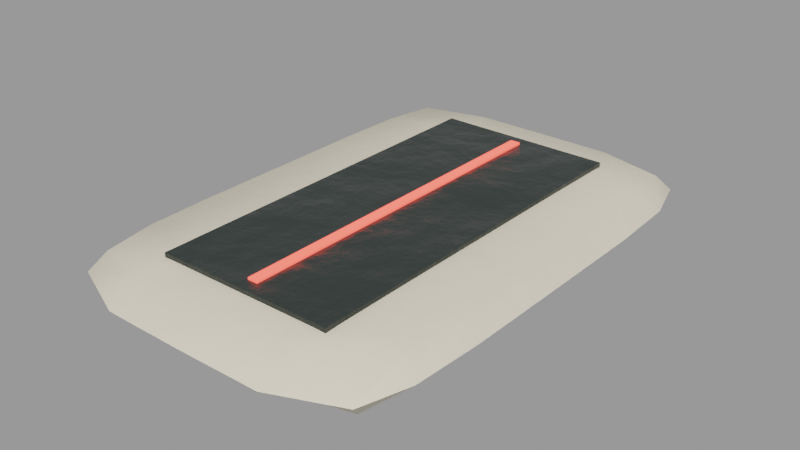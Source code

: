 # Source: counter_scanner.blend  (saved by Blender 3.4.6; exported with 4.5.12 LTS)
import bpy
from mathutils import Matrix  # noqa: F401  (used for matrix-valued properties, if any)

bpy.ops.wm.read_factory_settings(use_empty=True)
scene = bpy.context.scene
scene.name = 'Scene'

# ---- collections
col_scanner_an_der_theke = bpy.data.collections.new('Scanner an der Theke'); scene.collection.children.link(col_scanner_an_der_theke)

# ---- materials (node trees are filled in below, after node groups)
mat_plastic = bpy.data.materials.new('plastic')
mat_plastic.use_transparent_shadow = False
mat_glass_dark = bpy.data.materials.new('glass_dark')
mat_glass_dark.use_transparent_shadow = False
mat_led_red = bpy.data.materials.new('led_red')
mat_led_red.use_transparent_shadow = False

# ---- node groups
ng_auto_smooth = bpy.data.node_groups.new('Auto Smooth', 'GeometryNodeTree')
_s = ng_auto_smooth.interface.new_socket(name='Geometry', in_out='OUTPUT', socket_type='NodeSocketGeometry')
_s = ng_auto_smooth.interface.new_socket(name='Geometry', in_out='INPUT', socket_type='NodeSocketGeometry')
_s = ng_auto_smooth.interface.new_socket(name='Angle', in_out='INPUT', socket_type='NodeSocketFloat')
_s.subtype = 'ANGLE'
_s.min_value = 0.0
_s.max_value = 3.142
ng_auto_smooth.is_modifier = True
_N = ng_auto_smooth.nodes; _L = ng_auto_smooth.links
n0 = _N.new('NodeGroupOutput'); n0.name = 'Group Output'; n0.location = (480, -100)
n1 = _N.new('NodeGroupInput'); n1.name = 'Group Input'; n1.location = (-420, -300)
n2 = _N.new('NodeGroupInput'); n2.name = 'Group Input.001'; n2.location = (-60, -100)
n3 = _N.new('GeometryNodeSetShadeSmooth'); n3.name = 'Set Shade Smooth'; n3.location = (120, -100)
n3.domain = 'EDGE'
n4 = _N.new('GeometryNodeSetShadeSmooth'); n4.name = 'Set Shade Smooth.001'; n4.location = (300, -100)
n5 = _N.new('GeometryNodeInputMeshEdgeAngle'); n5.name = 'Edge Angle'; n5.location = (-420, -220)
n6 = _N.new('GeometryNodeInputEdgeSmooth'); n6.name = 'Is Edge Smooth'; n6.location = (-60, -160)
n7 = _N.new('GeometryNodeInputShadeSmooth'); n7.name = 'Is Face Smooth'; n7.location = (-240, -340)
n8 = _N.new('FunctionNodeBooleanMath'); n8.name = 'Boolean Math'; n8.location = (-60, -220)
n9 = _N.new('FunctionNodeCompare'); n9.name = 'Compare'; n9.location = (-240, -180)
n9.operation = 'LESS_EQUAL'
_L.new(n5.outputs[0], n9.inputs[0])
_L.new(n4.outputs[0], n0.inputs[0])
_L.new(n1.outputs[1], n9.inputs[1])
_L.new(n9.outputs[0], n8.inputs[0])
_L.new(n7.outputs[0], n8.inputs[1])
_L.new(n2.outputs[0], n3.inputs[0])
_L.new(n6.outputs[0], n3.inputs[1])
_L.new(n3.outputs[0], n4.inputs[0])
_L.new(n8.outputs[0], n3.inputs[2])
n0.is_active_output = True

# ---- material node trees
mat_plastic.use_nodes = True; mat_plastic.node_tree.nodes.clear()
_N = mat_plastic.node_tree.nodes; _L = mat_plastic.node_tree.links
n0 = _N.new('ShaderNodeBsdfPrincipled'); n0.name = 'Principled BSDF'; n0.location = (10, 300)
n0.distribution = 'GGX'
n0.subsurface_method = 'RANDOM_WALK_SKIN'
n0.inputs[2].default_value = 0.55
n0.inputs[3].default_value = 1.45
n0.inputs[13].default_value = 0.3
n0.inputs[27].default_value = (0.0, 0.0, 0.0, 1.0)
n0.inputs[28].default_value = 1.0
n1 = _N.new('ShaderNodeOutputMaterial'); n1.name = 'Material Output'; n1.location = (300, 300)
n2 = _N.new('ShaderNodeTexCoord'); n2.name = 'Texture Coordinate'; n2.location = (0, 0)
n3 = _N.new('ShaderNodeRGB'); n3.name = 'RGB'; n3.location = (0, 0)
n3.outputs[0].default_value = (0.8481, 0.7678, 0.6038, 1.0)
n4 = _N.new('ShaderNodeAttribute'); n4.name = 'Attribute'; n4.location = (0, 0)
n4.attribute_name = 'tint'
n5 = _N.new('ShaderNodeMixRGB'); n5.name = 'Mix (Legacy)'; n5.location = (0, 0)
n5.blend_type = 'MULTIPLY'
n5.inputs[0].default_value = 1.0
n6 = _N.new('ShaderNodeTexNoise'); n6.name = 'Noise Texture'; n6.location = (0, 0)
n6.inputs[2].default_value = 4.0
n6.inputs[3].default_value = 4.0
n7 = _N.new('ShaderNodeMapRange'); n7.name = 'Map Range'; n7.location = (0, 0)
n7.inputs[1].default_value = 0.3
n7.inputs[2].default_value = 0.7
n7.inputs[3].default_value = 0.97
n7.inputs[4].default_value = 1.03
n8 = _N.new('ShaderNodeHueSaturation'); n8.name = 'Hue Saturation Value'; n8.location = (0, 0)
n9 = _N.new('ShaderNodeTexNoise'); n9.name = 'Noise Texture.001'; n9.location = (0, 0)
n9.inputs[2].default_value = 6.0
n9.inputs[3].default_value = 8.0
n10 = _N.new('ShaderNodeBump'); n10.name = 'Bump'; n10.location = (0, 0)
n10.inputs[0].default_value = 0.25
n10.inputs[1].default_value = 0.02
n10.inputs[2].default_value = 1.0
_L.new(n0.outputs[0], n1.inputs[0])
_L.new(n3.outputs[0], n5.inputs[1])
_L.new(n4.outputs[0], n5.inputs[2])
_L.new(n2.outputs[3], n6.inputs[0])
_L.new(n6.outputs[0], n7.inputs[0])
_L.new(n5.outputs[0], n8.inputs[4])
_L.new(n7.outputs[0], n8.inputs[2])
_L.new(n2.outputs[3], n9.inputs[0])
_L.new(n8.outputs[0], n0.inputs[0])
_L.new(n9.outputs[0], n10.inputs[3])
_L.new(n10.outputs[0], n0.inputs[5])
n1.is_active_output = True
mat_glass_dark.use_nodes = True; mat_glass_dark.node_tree.nodes.clear()
_N = mat_glass_dark.node_tree.nodes; _L = mat_glass_dark.node_tree.links
n0 = _N.new('ShaderNodeBsdfPrincipled'); n0.name = 'Principled BSDF'; n0.location = (10, 300)
n0.distribution = 'GGX'
n0.subsurface_method = 'RANDOM_WALK_SKIN'
n0.inputs[2].default_value = 0.25
n0.inputs[3].default_value = 1.45
n0.inputs[13].default_value = 0.3
n0.inputs[27].default_value = (0.0, 0.0, 0.0, 1.0)
n0.inputs[28].default_value = 1.0
n1 = _N.new('ShaderNodeOutputMaterial'); n1.name = 'Material Output'; n1.location = (300, 300)
n2 = _N.new('ShaderNodeTexCoord'); n2.name = 'Texture Coordinate'; n2.location = (0, 0)
n3 = _N.new('ShaderNodeRGB'); n3.name = 'RGB'; n3.location = (0, 0)
n3.outputs[0].default_value = (0.02198, 0.03007, 0.02721, 1.0)
n4 = _N.new('ShaderNodeAttribute'); n4.name = 'Attribute'; n4.location = (0, 0)
n4.attribute_name = 'tint'
n5 = _N.new('ShaderNodeMixRGB'); n5.name = 'Mix (Legacy)'; n5.location = (0, 0)
n5.blend_type = 'MULTIPLY'
n5.inputs[0].default_value = 1.0
n6 = _N.new('ShaderNodeTexNoise'); n6.name = 'Noise Texture'; n6.location = (0, 0)
n6.inputs[2].default_value = 4.0
n6.inputs[3].default_value = 4.0
n7 = _N.new('ShaderNodeMapRange'); n7.name = 'Map Range'; n7.location = (0, 0)
n7.inputs[1].default_value = 0.3
n7.inputs[2].default_value = 0.7
n7.inputs[3].default_value = 0.99
n7.inputs[4].default_value = 1.01
n8 = _N.new('ShaderNodeHueSaturation'); n8.name = 'Hue Saturation Value'; n8.location = (0, 0)
n9 = _N.new('ShaderNodeTexNoise'); n9.name = 'Noise Texture.001'; n9.location = (0, 0)
n9.inputs[2].default_value = 25.0
n9.inputs[3].default_value = 8.0
n10 = _N.new('ShaderNodeBump'); n10.name = 'Bump'; n10.location = (0, 0)
n10.inputs[0].default_value = 0.25
n10.inputs[1].default_value = 0.02
n10.inputs[2].default_value = 1.0
_L.new(n0.outputs[0], n1.inputs[0])
_L.new(n3.outputs[0], n5.inputs[1])
_L.new(n4.outputs[0], n5.inputs[2])
_L.new(n2.outputs[3], n6.inputs[0])
_L.new(n6.outputs[0], n7.inputs[0])
_L.new(n5.outputs[0], n8.inputs[4])
_L.new(n7.outputs[0], n8.inputs[2])
_L.new(n2.outputs[3], n9.inputs[0])
_L.new(n8.outputs[0], n0.inputs[0])
_L.new(n9.outputs[0], n10.inputs[3])
_L.new(n10.outputs[0], n0.inputs[5])
n1.is_active_output = True
mat_led_red.use_nodes = True; mat_led_red.node_tree.nodes.clear()
_N = mat_led_red.node_tree.nodes; _L = mat_led_red.node_tree.links
n0 = _N.new('ShaderNodeBsdfPrincipled'); n0.name = 'Principled BSDF'; n0.location = (10, 300)
n0.distribution = 'GGX'
n0.subsurface_method = 'RANDOM_WALK_SKIN'
n0.inputs[2].default_value = 0.3
n0.inputs[3].default_value = 1.45
n0.inputs[13].default_value = 0.3
n0.inputs[28].default_value = 2.4
n1 = _N.new('ShaderNodeOutputMaterial'); n1.name = 'Material Output'; n1.location = (300, 300)
n2 = _N.new('ShaderNodeTexCoord'); n2.name = 'Texture Coordinate'; n2.location = (0, 0)
n3 = _N.new('ShaderNodeRGB'); n3.name = 'RGB'; n3.location = (0, 0)
n3.outputs[0].default_value = (0.89, 0.1005, 0.07324, 1.0)
n4 = _N.new('ShaderNodeAttribute'); n4.name = 'Attribute'; n4.location = (0, 0)
n4.attribute_name = 'tint'
n5 = _N.new('ShaderNodeMixRGB'); n5.name = 'Mix (Legacy)'; n5.location = (0, 0)
n5.blend_type = 'MULTIPLY'
n5.inputs[0].default_value = 1.0
n6 = _N.new('ShaderNodeTexNoise'); n6.name = 'Noise Texture'; n6.location = (0, 0)
n6.inputs[2].default_value = 4.0
n6.inputs[3].default_value = 4.0
n7 = _N.new('ShaderNodeMapRange'); n7.name = 'Map Range'; n7.location = (0, 0)
n7.inputs[1].default_value = 0.3
n7.inputs[2].default_value = 0.7
n7.inputs[3].default_value = 1.0
n8 = _N.new('ShaderNodeHueSaturation'); n8.name = 'Hue Saturation Value'; n8.location = (0, 0)
n9 = _N.new('ShaderNodeTexNoise'); n9.name = 'Noise Texture.001'; n9.location = (0, 0)
n9.inputs[2].default_value = 25.0
n9.inputs[3].default_value = 8.0
n10 = _N.new('ShaderNodeBump'); n10.name = 'Bump'; n10.location = (0, 0)
n10.inputs[0].default_value = 0.25
n10.inputs[1].default_value = 0.02
n10.inputs[2].default_value = 1.0
n11 = _N.new('ShaderNodeRGB'); n11.name = 'RGB.001'; n11.location = (0, 0)
n11.outputs[0].default_value = (1.0, 0.07324, 0.05088, 1.0)
_L.new(n0.outputs[0], n1.inputs[0])
_L.new(n3.outputs[0], n5.inputs[1])
_L.new(n4.outputs[0], n5.inputs[2])
_L.new(n2.outputs[3], n6.inputs[0])
_L.new(n6.outputs[0], n7.inputs[0])
_L.new(n5.outputs[0], n8.inputs[4])
_L.new(n7.outputs[0], n8.inputs[2])
_L.new(n2.outputs[3], n9.inputs[0])
_L.new(n8.outputs[0], n0.inputs[0])
_L.new(n9.outputs[0], n10.inputs[3])
_L.new(n10.outputs[0], n0.inputs[5])
_L.new(n11.outputs[0], n0.inputs[27])
n1.is_active_output = True

# ---- meshes
me_scanner = bpy.data.meshes.new('Scanner')
me_scanner.from_pydata([(-0.05411, -0.08329, 0.001303), (-0.0573, -0.06298, 0.0009139), (-0.06367, -0.06996, 0.007969), (-0.0579, -0.0891, 0.007968), (0.0542, -0.08339, 0.001304), (0.05799, -0.0892, 0.007972), (0.06373, -0.07008, 0.007968), (0.05735, -0.06308, 0.00091), (-0.05731, -0.06295, 0.01503), (-0.05412, -0.08327, 0.01464), (0.05419, -0.08337, 0.01464), (0.05734, -0.06307, 0.01502), (-0.05792, -0.03819, 0.0008436), (-0.06497, -0.04282, 0.007971), (0.06497, -0.04294, 0.00796), (0.05791, -0.0383, 0.0008306), (-0.05793, -0.03816, 0.0151), (0.0579, -0.03828, 0.01509), (-0.05798, -0.01276, 0.0008427), (-0.06507, -0.0143, 0.007975), (0.065, -0.01442, 0.007949), (0.05791, -0.01287, 0.0008176), (-0.05798, -0.01273, 0.0151), (0.0579, -0.01284, 0.01508), (-0.058, 0.01269, 0.0008458), (-0.06509, 0.01427, 0.007978), (0.06497, 0.01415, 0.007936), (0.05788, 0.01258, 0.0008063), (-0.058, 0.01272, 0.0151), (0.05787, 0.01261, 0.01507), (-0.05798, 0.03812, 0.0008529), (-0.06504, 0.04279, 0.007982), (0.06488, 0.04268, 0.00792), (0.05783, 0.03802, 0.0007976), (-0.05799, 0.03815, 0.0151), (0.05782, 0.03805, 0.01505), (-0.0574, 0.06291, 0.0009286), (-0.06377, 0.06993, 0.007986), (0.06359, 0.06982, 0.007904), (0.05722, 0.06281, 0.0008573), (-0.05741, 0.06294, 0.01503), (0.05721, 0.06284, 0.01496), (-0.05424, 0.08322, 0.001319), (-0.05802, 0.08906, 0.007984), (0.05782, 0.08896, 0.007896), (0.05404, 0.08313, 0.001238), (-0.05424, 0.08325, 0.01464), (0.05404, 0.08316, 0.01456), (-0.03239, -0.09977, 0.007974), (-0.02889, -0.08901, 0.0008499), (-0.02904, 0.08891, 0.0008395), (-0.03254, 0.09969, 0.007959), (-0.0289, -0.089, 0.0151), (-0.02904, 0.08894, 0.01507), (4.998e-05, -0.1001, 0.007977), (4.629e-05, -0.08916, 0.0008424), (-0.0001144, 0.089, 0.0008048), (-0.0001164, 0.09993, 0.007929), (3.741e-05, -0.08914, 0.01511), (-0.0001169, 0.08903, 0.01506), (0.03249, -0.09983, 0.007976), (0.02898, -0.08907, 0.0008504), (0.02881, 0.08886, 0.0007927), (0.03231, 0.09964, 0.007904), (0.02897, -0.08905, 0.0151), (0.02881, 0.08889, 0.01503), (-0.03175, -0.06984, 0.0001489), (-0.03176, -0.06982, 0.0158), (-0.03241, -0.04275, -6.343e-06), (-0.03242, -0.04272, 0.01595), (-0.03248, -0.0143, -1.607e-05), (-0.03249, -0.01427, 0.01595), (-0.0325, 0.01419, -1.768e-05), (-0.03251, 0.01422, 0.01595), (-0.03249, 0.04264, -1.075e-05), (-0.0325, 0.04267, 0.01593), (-0.03188, 0.06974, 0.0001423), (-0.03188, 0.06977, 0.01578), (2.879e-05, -0.07003, 0.0001312), (1.877e-05, -0.07001, 0.01581), (-6.361e-06, -0.04289, -3.023e-05), (-1.623e-05, -0.04286, 0.01596), (-4.241e-05, -0.01437, -4.462e-05), (-5.153e-05, -0.01434, 0.01596), (-7.227e-05, 0.0142, -5.144e-05), (-8.014e-05, 0.01423, 0.01595), (-9.482e-05, 0.04272, -5.009e-05), (-0.000101, 0.04276, 0.01594), (-0.000109, 0.06987, 0.0001002), (-0.0001131, 0.0699, 0.01577), (0.03181, -0.0699, 0.0001469), (0.0318, -0.06988, 0.01579), (0.0324, -0.04281, -1.372e-05), (0.03239, -0.04279, 0.01594), (0.0324, -0.01436, -3.077e-05), (0.03239, -0.01434, 0.01594), (0.03237, 0.01413, -4.132e-05), (0.03236, 0.01416, 0.01592), (0.03231, 0.04258, -4.466e-05), (0.0323, 0.04262, 0.0159), (0.03167, 0.06968, 9.851e-05), (0.03166, 0.06971, 0.01574)], [], [(0, 3, 2, 1), (4, 7, 6, 5), (3, 9, 8, 2), (5, 6, 11, 10), (1, 2, 13, 12), (7, 15, 14, 6), (2, 8, 16, 13), (6, 14, 17, 11), (12, 13, 19, 18), (15, 21, 20, 14), (13, 16, 22, 19), (14, 20, 23, 17), (18, 19, 25, 24), (21, 27, 26, 20), (19, 22, 28, 25), (20, 26, 29, 23), (24, 25, 31, 30), (27, 33, 32, 26), (25, 28, 34, 31), (26, 32, 35, 29), (30, 31, 37, 36), (33, 39, 38, 32), (31, 34, 40, 37), (32, 38, 41, 35), (36, 37, 43, 42), (39, 45, 44, 38), (37, 40, 46, 43), (38, 44, 47, 41), (0, 49, 48, 3), (42, 43, 51, 50), (3, 48, 52, 9), (43, 46, 53, 51), (49, 55, 54, 48), (50, 51, 57, 56), (48, 54, 58, 52), (51, 53, 59, 57), (55, 61, 60, 54), (56, 57, 63, 62), (54, 60, 64, 58), (57, 59, 65, 63), (61, 4, 5, 60), (62, 63, 44, 45), (60, 5, 10, 64), (63, 65, 47, 44), (0, 1, 66, 49), (9, 52, 67, 8), (1, 12, 68, 66), (8, 67, 69, 16), (12, 18, 70, 68), (16, 69, 71, 22), (18, 24, 72, 70), (22, 71, 73, 28), (24, 30, 74, 72), (28, 73, 75, 34), (30, 36, 76, 74), (34, 75, 77, 40), (36, 42, 50, 76), (40, 77, 53, 46), (49, 66, 78, 55), (52, 58, 79, 67), (66, 68, 80, 78), (67, 79, 81, 69), (68, 70, 82, 80), (69, 81, 83, 71), (70, 72, 84, 82), (71, 83, 85, 73), (72, 74, 86, 84), (73, 85, 87, 75), (74, 76, 88, 86), (75, 87, 89, 77), (76, 50, 56, 88), (77, 89, 59, 53), (55, 78, 90, 61), (58, 64, 91, 79), (78, 80, 92, 90), (79, 91, 93, 81), (80, 82, 94, 92), (81, 93, 95, 83), (82, 84, 96, 94), (83, 95, 97, 85), (84, 86, 98, 96), (85, 97, 99, 87), (86, 88, 100, 98), (87, 99, 101, 89), (88, 56, 62, 100), (89, 101, 65, 59), (61, 90, 7, 4), (64, 10, 11, 91), (90, 92, 15, 7), (91, 11, 17, 93), (92, 94, 21, 15), (93, 17, 23, 95), (94, 96, 27, 21), (95, 23, 29, 97), (96, 98, 33, 27), (97, 29, 35, 99), (98, 100, 39, 33), (99, 35, 41, 101), (100, 62, 45, 39), (101, 41, 47, 65)])
me_scanner.polygons.foreach_set('use_smooth', [True] * 100)
_ca = me_scanner.color_attributes.new('tint', 'FLOAT_COLOR', 'POINT')
_ca.data.foreach_set('color', [1.011, 0.9971, 0.9827, 1.0, 1.011, 0.9971, 0.9827, 1.0, 1.011, 0.9971, 0.9827, 1.0, 1.011, 0.9971, 0.9827, 1.0, 1.011, 0.9971, 0.9827, 1.0, 1.011, 0.9971, 0.9827, 1.0, 1.011, 0.9971, 0.9827, 1.0, 1.011, 0.9971, 0.9827, 1.0, 1.011, 0.9971, 0.9827, 1.0, 1.011, 0.9971, 0.9827, 1.0, 1.011, 0.9971, 0.9827, 1.0, 1.011, 0.9971, 0.9827, 1.0, 1.011, 0.9971, 0.9827, 1.0, 1.011, 0.9971, 0.9827, 1.0, 1.011, 0.9971, 0.9827, 1.0, 1.011, 0.9971, 0.9827, 1.0, 1.011, 0.9971, 0.9827, 1.0, 1.011, 0.9971, 0.9827, 1.0, 1.011, 0.9971, 0.9827, 1.0, 1.011, 0.9971, 0.9827, 1.0, 1.011, 0.9971, 0.9827, 1.0, 1.011, 0.9971, 0.9827, 1.0, 1.011, 0.9971, 0.9827, 1.0, 1.011, 0.9971, 0.9827, 1.0, 1.011, 0.9971, 0.9827, 1.0, 1.011, 0.9971, 0.9827, 1.0, 1.011, 0.9971, 0.9827, 1.0, 1.011, 0.9971, 0.9827, 1.0, 1.011, 0.9971, 0.9827, 1.0, 1.011, 0.9971, 0.9827, 1.0, 1.011, 0.9971, 0.9827, 1.0, 1.011, 0.9971, 0.9827, 1.0, 1.011, 0.9971, 0.9827, 1.0, 1.011, 0.9971, 0.9827, 1.0, 1.011, 0.9971, 0.9827, 1.0, 1.011, 0.9971, 0.9827, 1.0, 1.011, 0.9971, 0.9827, 1.0, 1.011, 0.9971, 0.9827, 1.0, 1.011, 0.9971, 0.9827, 1.0, 1.011, 0.9971, 0.9827, 1.0, 1.011, 0.9971, 0.9827, 1.0, 1.011, 0.9971, 0.9827, 1.0, 1.011, 0.9971, 0.9827, 1.0, 1.011, 0.9971, 0.9827, 1.0, 1.011, 0.9971, 0.9827, 1.0, 1.011, 0.9971, 0.9827, 1.0, 1.011, 0.9971, 0.9827, 1.0, 1.011, 0.9971, 0.9827, 1.0, 1.011, 0.9971, 0.9827, 1.0, 1.011, 0.9971, 0.9827, 1.0, 1.011, 0.9971, 0.9827, 1.0, 1.011, 0.9971, 0.9827, 1.0, 1.011, 0.9971, 0.9827, 1.0, 1.011, 0.9971, 0.9827, 1.0, 1.011, 0.9971, 0.9827, 1.0, 1.011, 0.9971, 0.9827, 1.0, 1.011, 0.9971, 0.9827, 1.0, 1.011, 0.9971, 0.9827, 1.0, 1.011, 0.9971, 0.9827, 1.0, 1.011, 0.9971, 0.9827, 1.0, 1.011, 0.9971, 0.9827, 1.0, 1.011, 0.9971, 0.9827, 1.0, 1.011, 0.9971, 0.9827, 1.0, 1.011, 0.9971, 0.9827, 1.0, 1.011, 0.9971, 0.9827, 1.0, 1.011, 0.9971, 0.9827, 1.0, 1.011, 0.9971, 0.9827, 1.0, 1.011, 0.9971, 0.9827, 1.0, 1.011, 0.9971, 0.9827, 1.0, 1.011, 0.9971, 0.9827, 1.0, 1.011, 0.9971, 0.9827, 1.0, 1.011, 0.9971, 0.9827, 1.0, 1.011, 0.9971, 0.9827, 1.0, 1.011, 0.9971, 0.9827, 1.0, 1.011, 0.9971, 0.9827, 1.0, 1.011, 0.9971, 0.9827, 1.0, 1.011, 0.9971, 0.9827, 1.0, 1.011, 0.9971, 0.9827, 1.0, 1.011, 0.9971, 0.9827, 1.0, 1.011, 0.9971, 0.9827, 1.0, 1.011, 0.9971, 0.9827, 1.0, 1.011, 0.9971, 0.9827, 1.0, 1.011, 0.9971, 0.9827, 1.0, 1.011, 0.9971, 0.9827, 1.0, 1.011, 0.9971, 0.9827, 1.0, 1.011, 0.9971, 0.9827, 1.0, 1.011, 0.9971, 0.9827, 1.0, 1.011, 0.9971, 0.9827, 1.0, 1.011, 0.9971, 0.9827, 1.0, 1.011, 0.9971, 0.9827, 1.0, 1.011, 0.9971, 0.9827, 1.0, 1.011, 0.9971, 0.9827, 1.0, 1.011, 0.9971, 0.9827, 1.0, 1.011, 0.9971, 0.9827, 1.0, 1.011, 0.9971, 0.9827, 1.0, 1.011, 0.9971, 0.9827, 1.0, 1.011, 0.9971, 0.9827, 1.0, 1.011, 0.9971, 0.9827, 1.0, 1.011, 0.9971, 0.9827, 1.0, 1.011, 0.9971, 0.9827, 1.0, 1.011, 0.9971, 0.9827, 1.0, 1.011, 0.9971, 0.9827, 1.0])
me_scanner.materials.append(mat_plastic)
me_scanner.update()
me_scannerfenster = bpy.data.meshes.new('Scannerfenster')
me_scannerfenster.from_pydata([(-0.035, -0.075, 0.0152), (-0.035, 0.075, 0.0152), (-0.035, 0.075, 0.0172), (-0.035, -0.075, 0.0172), (0.035, -0.075, 0.0152), (0.035, -0.075, 0.0172), (0.035, 0.075, 0.0172), (0.035, 0.075, 0.0152)], [], [(0, 3, 2, 1), (4, 7, 6, 5), (0, 4, 5, 3), (1, 2, 6, 7), (0, 1, 7, 4), (3, 5, 6, 2)])
me_scannerfenster.polygons.foreach_set('use_smooth', [True] * 6)
_ca = me_scannerfenster.color_attributes.new('tint', 'FLOAT_COLOR', 'POINT')
_ca.data.foreach_set('color', [1.023, 1.024, 1.025, 1.0, 1.023, 1.024, 1.025, 1.0, 1.023, 1.024, 1.025, 1.0, 1.023, 1.024, 1.025, 1.0, 1.023, 1.024, 1.025, 1.0, 1.023, 1.024, 1.025, 1.0, 1.023, 1.024, 1.025, 1.0, 1.023, 1.024, 1.025, 1.0])
me_scannerfenster.materials.append(mat_glass_dark)
me_scannerfenster.update()
me_lichtstreifen = bpy.data.meshes.new('Lichtstreifen')
me_lichtstreifen.from_pydata([(-0.002, -0.07, 0.0168), (-0.002, 0.07, 0.0168), (-0.002, 0.07, 0.018), (-0.002, -0.07, 0.018), (0.002, -0.07, 0.0168), (0.002, -0.07, 0.018), (0.002, 0.07, 0.018), (0.002, 0.07, 0.0168)], [], [(0, 3, 2, 1), (4, 7, 6, 5), (0, 4, 5, 3), (1, 2, 6, 7), (0, 1, 7, 4), (3, 5, 6, 2)])
me_lichtstreifen.polygons.foreach_set('use_smooth', [True] * 6)
_ca = me_lichtstreifen.color_attributes.new('tint', 'FLOAT_COLOR', 'POINT')
_ca.data.foreach_set('color', [0.9956, 0.9911, 0.9866, 1.0, 0.9956, 0.9911, 0.9866, 1.0, 0.9956, 0.9911, 0.9866, 1.0, 0.9956, 0.9911, 0.9866, 1.0, 0.9956, 0.9911, 0.9866, 1.0, 0.9956, 0.9911, 0.9866, 1.0, 0.9956, 0.9911, 0.9866, 1.0, 0.9956, 0.9911, 0.9866, 1.0])
me_lichtstreifen.materials.append(mat_led_red)
me_lichtstreifen.update()

# ---- objects
ob_scanner = bpy.data.objects.new('Scanner', me_scanner)
ob_scannerfenster = bpy.data.objects.new('Scannerfenster', me_scannerfenster)
ob_lichtstreifen = bpy.data.objects.new('Lichtstreifen', me_lichtstreifen)

# ---- transforms, parenting, visibility, modifiers, constraints
ob_scanner.location = (0.0, 0.0, 0.0)
_m = ob_scanner.modifiers.new('Auto Smooth', 'NODES')
_m.node_group = ng_auto_smooth
_gi = [s.identifier for s in ng_auto_smooth.interface.items_tree if s.item_type == 'SOCKET' and s.in_out == 'INPUT']
_m[_gi[1]] = 0.8727  # 'Angle'
ob_scannerfenster.location = (0.0, 0.0, 0.0)
_m = ob_scannerfenster.modifiers.new('Auto Smooth', 'NODES')
_m.node_group = ng_auto_smooth
_gi = [s.identifier for s in ng_auto_smooth.interface.items_tree if s.item_type == 'SOCKET' and s.in_out == 'INPUT']
_m[_gi[1]] = 0.8727  # 'Angle'
ob_lichtstreifen.location = (0.0, 0.0, 0.0)
_m = ob_lichtstreifen.modifiers.new('Auto Smooth', 'NODES')
_m.node_group = ng_auto_smooth
_gi = [s.identifier for s in ng_auto_smooth.interface.items_tree if s.item_type == 'SOCKET' and s.in_out == 'INPUT']
_m[_gi[1]] = 0.8727  # 'Angle'

# ---- collection membership
col_scanner_an_der_theke.objects.link(ob_scanner)
col_scanner_an_der_theke.objects.link(ob_scannerfenster)
col_scanner_an_der_theke.objects.link(ob_lichtstreifen)

# ---- scene / render settings (as saved in the file)
scene.frame_start = 1; scene.frame_end = 250; scene.frame_set(1)
scene.render.engine = 'BLENDER_EEVEE_NEXT'
scene.cycles.sampling_pattern = 'TABULATED_SOBOL'
scene.cycles.use_light_tree = False
scene.view_settings.view_transform = 'Filmic'
bpy.context.view_layer.update()

# ---- added for rendering (the .blend has no active camera and no usable light): camera, sun + grey world if the file has none
cam_auto = bpy.data.cameras.new('AutoCamera')
cam_auto.lens = 50.0
cam_auto.sensor_width = 36.0
cam_auto.clip_end = 1000.0
ob_auto_camera = bpy.data.objects.new('AutoCamera', cam_auto)
scene.collection.objects.link(ob_auto_camera)
ob_auto_camera.location = (0.221323, -0.265706, 0.186068)
ob_auto_camera.rotation_euler = (1.09748, -7.21219e-08, 0.694738)
scene.camera = ob_auto_camera
light_auto_sun = bpy.data.lights.new('AutoSun', 'SUN')
light_auto_sun.energy = 3.0
light_auto_sun.angle = 0.0523599
ob_auto_sun = bpy.data.objects.new('AutoSun', light_auto_sun)
scene.collection.objects.link(ob_auto_sun)
ob_auto_sun.rotation_euler = (0.872665, 0.174533, 0.523599)
if scene.world is None:
    world_auto = bpy.data.worlds.new('AutoWorld')
    world_auto.color = (0.3, 0.3, 0.3)
    scene.world = world_auto
bpy.context.view_layer.update()
